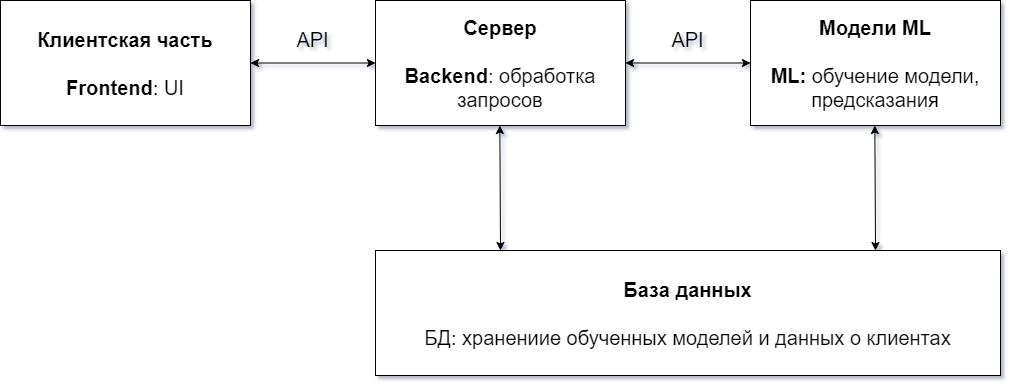

The diagram above was exported from draw.io. Its source (the exported page's mxGraphModel, read from the mxfile embedded in the PNG):
<mxGraphModel dx="2307" dy="877" grid="1" gridSize="10" guides="1" tooltips="1" connect="1" arrows="1" fold="1" page="1" pageScale="1" pageWidth="827" pageHeight="1169" math="0" shadow="0">
  <root>
    <mxCell id="0" />
    <mxCell id="1" parent="0" />
    <mxCell id="s5WJg4UnwEoYST6KvzzY-19" value="" style="group" vertex="1" connectable="0" parent="1">
      <mxGeometry x="-240" y="120" width="1000" height="375" as="geometry" />
    </mxCell>
    <mxCell id="s5WJg4UnwEoYST6KvzzY-1" value="&lt;font style=&quot;font-size: 20px;&quot;&gt;&lt;b&gt;Клиентская часть&lt;/b&gt;&lt;br&gt;&lt;br&gt;&lt;b&gt; Frontend&lt;/b&gt;: UI &lt;/font&gt;" style="rounded=0;whiteSpace=wrap;html=1;strokeWidth=1;" vertex="1" parent="s5WJg4UnwEoYST6KvzzY-19">
      <mxGeometry width="250" height="125" as="geometry" />
    </mxCell>
    <mxCell id="s5WJg4UnwEoYST6KvzzY-2" value="&lt;font style=&quot;font-size: 20px;&quot;&gt;&lt;b&gt;Сервер&lt;/b&gt;&lt;br&gt;&lt;br&gt;&lt;b&gt;Backend&lt;/b&gt;: обработка запросов&lt;/font&gt;" style="rounded=0;whiteSpace=wrap;html=1;strokeWidth=1;" vertex="1" parent="s5WJg4UnwEoYST6KvzzY-19">
      <mxGeometry x="375" width="250" height="125" as="geometry" />
    </mxCell>
    <mxCell id="s5WJg4UnwEoYST6KvzzY-3" value="&lt;font style=&quot;font-size: 20px;&quot;&gt;&lt;b&gt;Модели ML&lt;br&gt;&lt;br&gt;ML: &lt;/b&gt;обучение модели, предсказания&lt;/font&gt;" style="rounded=0;whiteSpace=wrap;html=1;strokeWidth=1;" vertex="1" parent="s5WJg4UnwEoYST6KvzzY-19">
      <mxGeometry x="750" width="250" height="125" as="geometry" />
    </mxCell>
    <mxCell id="s5WJg4UnwEoYST6KvzzY-4" value="" style="endArrow=classic;startArrow=classic;html=1;rounded=0;entryX=0;entryY=0.5;entryDx=0;entryDy=0;exitX=1;exitY=0.5;exitDx=0;exitDy=0;strokeWidth=1;" edge="1" parent="s5WJg4UnwEoYST6KvzzY-19" source="s5WJg4UnwEoYST6KvzzY-1" target="s5WJg4UnwEoYST6KvzzY-2">
      <mxGeometry width="50" height="50" relative="1" as="geometry">
        <mxPoint x="421.875" y="343.75" as="sourcePoint" />
        <mxPoint x="500" y="265.625" as="targetPoint" />
      </mxGeometry>
    </mxCell>
    <mxCell id="s5WJg4UnwEoYST6KvzzY-5" value="" style="endArrow=classic;startArrow=classic;html=1;rounded=0;entryX=0;entryY=0.5;entryDx=0;entryDy=0;exitX=1;exitY=0.5;exitDx=0;exitDy=0;strokeWidth=1;" edge="1" parent="s5WJg4UnwEoYST6KvzzY-19" source="s5WJg4UnwEoYST6KvzzY-2" target="s5WJg4UnwEoYST6KvzzY-3">
      <mxGeometry width="50" height="50" relative="1" as="geometry">
        <mxPoint x="593.75" y="218.75" as="sourcePoint" />
        <mxPoint x="734.375" y="218.75" as="targetPoint" />
      </mxGeometry>
    </mxCell>
    <mxCell id="s5WJg4UnwEoYST6KvzzY-6" value="&lt;font style=&quot;font-size: 20px;&quot;&gt;API&lt;/font&gt;" style="text;strokeColor=none;align=center;fillColor=none;html=1;verticalAlign=middle;whiteSpace=wrap;rounded=0;strokeWidth=1;" vertex="1" parent="s5WJg4UnwEoYST6KvzzY-19">
      <mxGeometry x="281.25" y="15.625" width="62.5" height="46.875" as="geometry" />
    </mxCell>
    <mxCell id="s5WJg4UnwEoYST6KvzzY-7" value="&lt;font style=&quot;font-size: 20px;&quot;&gt;API&lt;/font&gt;" style="text;strokeColor=none;align=center;fillColor=none;html=1;verticalAlign=middle;whiteSpace=wrap;rounded=0;strokeWidth=1;" vertex="1" parent="s5WJg4UnwEoYST6KvzzY-19">
      <mxGeometry x="656.25" y="15.625" width="62.5" height="46.875" as="geometry" />
    </mxCell>
    <mxCell id="s5WJg4UnwEoYST6KvzzY-8" value="&lt;font style=&quot;font-size: 20px;&quot;&gt;&lt;b&gt;База данных&lt;/b&gt;&lt;br&gt;&lt;br&gt;БД: хранениие обученных моделей и данных о клиентах&lt;/font&gt;" style="rounded=0;whiteSpace=wrap;html=1;strokeWidth=1;" vertex="1" parent="s5WJg4UnwEoYST6KvzzY-19">
      <mxGeometry x="375" y="250" width="625" height="125" as="geometry" />
    </mxCell>
    <mxCell id="s5WJg4UnwEoYST6KvzzY-17" value="" style="endArrow=classic;startArrow=classic;html=1;rounded=0;strokeWidth=1;" edge="1" parent="s5WJg4UnwEoYST6KvzzY-19">
      <mxGeometry width="50" height="50" relative="1" as="geometry">
        <mxPoint x="500" y="250" as="sourcePoint" />
        <mxPoint x="499.34375" y="125" as="targetPoint" />
      </mxGeometry>
    </mxCell>
    <mxCell id="s5WJg4UnwEoYST6KvzzY-18" value="" style="endArrow=classic;startArrow=classic;html=1;rounded=0;strokeWidth=1;" edge="1" parent="s5WJg4UnwEoYST6KvzzY-19">
      <mxGeometry width="50" height="50" relative="1" as="geometry">
        <mxPoint x="875" y="250" as="sourcePoint" />
        <mxPoint x="874.3437499999999" y="125" as="targetPoint" />
      </mxGeometry>
    </mxCell>
  </root>
</mxGraphModel>